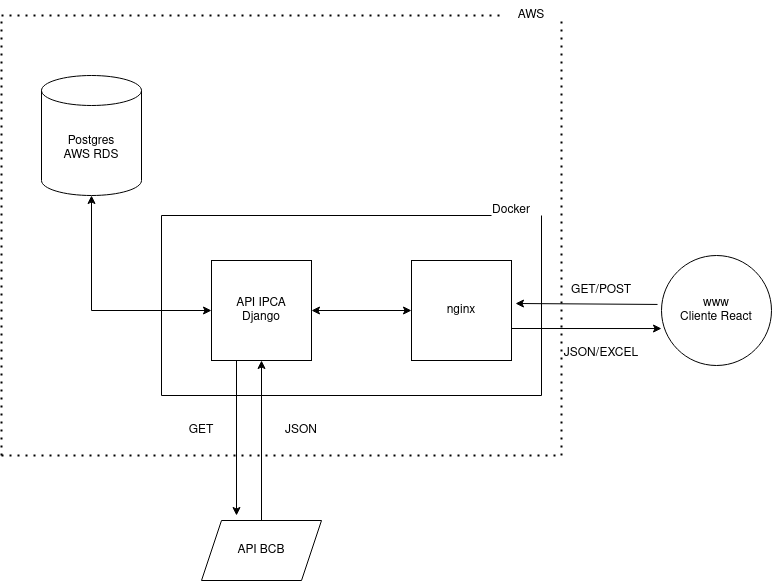

The diagram above was exported from draw.io. Its source (the exported page's mxGraphModel, read from the mxfile embedded in the PNG):
<mxGraphModel dx="2062" dy="789" grid="1" gridSize="10" guides="1" tooltips="1" connect="1" arrows="1" fold="1" page="1" pageScale="1" pageWidth="827" pageHeight="1169" background="#ffffff" math="0" shadow="0">
  <root>
    <mxCell id="WIyWlLk6GJQsqaUBKTNV-0" />
    <mxCell id="WIyWlLk6GJQsqaUBKTNV-1" parent="WIyWlLk6GJQsqaUBKTNV-0" />
    <mxCell id="RRswQPT0Xfp9ELzycXD0-0" value="&lt;div&gt;Postgres&lt;/div&gt;&lt;div&gt;AWS RDS&lt;/div&gt;" style="shape=cylinder3;whiteSpace=wrap;html=1;boundedLbl=1;backgroundOutline=1;size=15;" vertex="1" parent="WIyWlLk6GJQsqaUBKTNV-1">
      <mxGeometry x="80" y="140" width="100" height="120" as="geometry" />
    </mxCell>
    <mxCell id="RRswQPT0Xfp9ELzycXD0-1" value="&lt;div&gt;www&lt;/div&gt;&lt;div&gt;Cliente React&lt;br&gt;&lt;/div&gt;" style="ellipse;whiteSpace=wrap;html=1;aspect=fixed;" vertex="1" parent="WIyWlLk6GJQsqaUBKTNV-1">
      <mxGeometry x="700" y="320" width="110" height="110" as="geometry" />
    </mxCell>
    <mxCell id="RRswQPT0Xfp9ELzycXD0-2" value="&lt;div&gt;nginx&lt;/div&gt;" style="whiteSpace=wrap;html=1;aspect=fixed;" vertex="1" parent="WIyWlLk6GJQsqaUBKTNV-1">
      <mxGeometry x="450" y="325" width="100" height="100" as="geometry" />
    </mxCell>
    <mxCell id="RRswQPT0Xfp9ELzycXD0-3" value="&lt;div&gt;API IPCA&lt;br&gt;&lt;/div&gt;&lt;div&gt;Django&lt;br&gt;&lt;/div&gt;" style="whiteSpace=wrap;html=1;aspect=fixed;" vertex="1" parent="WIyWlLk6GJQsqaUBKTNV-1">
      <mxGeometry x="250" y="325" width="100" height="100" as="geometry" />
    </mxCell>
    <mxCell id="RRswQPT0Xfp9ELzycXD0-6" value="" style="endArrow=classic;startArrow=classic;html=1;rounded=0;entryX=0;entryY=0.5;entryDx=0;entryDy=0;exitX=1;exitY=0.5;exitDx=0;exitDy=0;" edge="1" parent="WIyWlLk6GJQsqaUBKTNV-1" source="RRswQPT0Xfp9ELzycXD0-3" target="RRswQPT0Xfp9ELzycXD0-2">
      <mxGeometry width="50" height="50" relative="1" as="geometry">
        <mxPoint x="390" y="440" as="sourcePoint" />
        <mxPoint x="440" y="390" as="targetPoint" />
      </mxGeometry>
    </mxCell>
    <mxCell id="RRswQPT0Xfp9ELzycXD0-7" value="" style="endArrow=classic;startArrow=classic;html=1;rounded=0;exitX=0;exitY=0.5;exitDx=0;exitDy=0;entryX=0.5;entryY=1;entryDx=0;entryDy=0;entryPerimeter=0;" edge="1" parent="WIyWlLk6GJQsqaUBKTNV-1" source="RRswQPT0Xfp9ELzycXD0-3" target="RRswQPT0Xfp9ELzycXD0-0">
      <mxGeometry width="50" height="50" relative="1" as="geometry">
        <mxPoint x="390" y="440" as="sourcePoint" />
        <mxPoint x="440" y="390" as="targetPoint" />
        <Array as="points">
          <mxPoint x="130" y="375" />
        </Array>
      </mxGeometry>
    </mxCell>
    <mxCell id="RRswQPT0Xfp9ELzycXD0-13" value="" style="endArrow=none;dashed=1;html=1;dashPattern=1 3;strokeWidth=2;rounded=0;" edge="1" parent="WIyWlLk6GJQsqaUBKTNV-1">
      <mxGeometry width="50" height="50" relative="1" as="geometry">
        <mxPoint x="40" y="520" as="sourcePoint" />
        <mxPoint x="600" y="520" as="targetPoint" />
      </mxGeometry>
    </mxCell>
    <mxCell id="RRswQPT0Xfp9ELzycXD0-14" value="" style="endArrow=none;dashed=1;html=1;dashPattern=1 3;strokeWidth=2;rounded=0;" edge="1" parent="WIyWlLk6GJQsqaUBKTNV-1">
      <mxGeometry width="50" height="50" relative="1" as="geometry">
        <mxPoint x="600" y="520" as="sourcePoint" />
        <mxPoint x="600" y="80" as="targetPoint" />
      </mxGeometry>
    </mxCell>
    <mxCell id="RRswQPT0Xfp9ELzycXD0-15" value="" style="endArrow=none;dashed=1;html=1;dashPattern=1 3;strokeWidth=2;rounded=0;" edge="1" parent="WIyWlLk6GJQsqaUBKTNV-1" target="RRswQPT0Xfp9ELzycXD0-30">
      <mxGeometry width="50" height="50" relative="1" as="geometry">
        <mxPoint x="40" y="80" as="sourcePoint" />
        <mxPoint x="520" y="80" as="targetPoint" />
      </mxGeometry>
    </mxCell>
    <mxCell id="RRswQPT0Xfp9ELzycXD0-16" value="" style="endArrow=none;dashed=1;html=1;dashPattern=1 3;strokeWidth=2;rounded=0;" edge="1" parent="WIyWlLk6GJQsqaUBKTNV-1">
      <mxGeometry width="50" height="50" relative="1" as="geometry">
        <mxPoint x="40" y="520" as="sourcePoint" />
        <mxPoint x="40" y="80" as="targetPoint" />
      </mxGeometry>
    </mxCell>
    <mxCell id="RRswQPT0Xfp9ELzycXD0-17" value="&lt;div&gt;GET/POST&lt;/div&gt;" style="text;html=1;strokeColor=none;fillColor=none;align=center;verticalAlign=middle;whiteSpace=wrap;rounded=0;" vertex="1" parent="WIyWlLk6GJQsqaUBKTNV-1">
      <mxGeometry x="610" y="340" width="60" height="30" as="geometry" />
    </mxCell>
    <mxCell id="RRswQPT0Xfp9ELzycXD0-18" value="API BCB" style="shape=parallelogram;perimeter=parallelogramPerimeter;whiteSpace=wrap;html=1;fixedSize=1;" vertex="1" parent="WIyWlLk6GJQsqaUBKTNV-1">
      <mxGeometry x="240" y="585" width="120" height="60" as="geometry" />
    </mxCell>
    <mxCell id="RRswQPT0Xfp9ELzycXD0-19" value="" style="endArrow=classic;html=1;rounded=0;exitX=-0.036;exitY=0.445;exitDx=0;exitDy=0;exitPerimeter=0;entryX=1.04;entryY=0.43;entryDx=0;entryDy=0;entryPerimeter=0;" edge="1" parent="WIyWlLk6GJQsqaUBKTNV-1" source="RRswQPT0Xfp9ELzycXD0-1" target="RRswQPT0Xfp9ELzycXD0-2">
      <mxGeometry width="50" height="50" relative="1" as="geometry">
        <mxPoint x="390" y="440" as="sourcePoint" />
        <mxPoint x="560" y="380" as="targetPoint" />
      </mxGeometry>
    </mxCell>
    <mxCell id="RRswQPT0Xfp9ELzycXD0-20" value="" style="endArrow=classic;html=1;rounded=0;exitX=1;exitY=0.68;exitDx=0;exitDy=0;exitPerimeter=0;entryX=0;entryY=0.664;entryDx=0;entryDy=0;entryPerimeter=0;" edge="1" parent="WIyWlLk6GJQsqaUBKTNV-1" source="RRswQPT0Xfp9ELzycXD0-2" target="RRswQPT0Xfp9ELzycXD0-1">
      <mxGeometry width="50" height="50" relative="1" as="geometry">
        <mxPoint x="390" y="440" as="sourcePoint" />
        <mxPoint x="440" y="390" as="targetPoint" />
      </mxGeometry>
    </mxCell>
    <mxCell id="RRswQPT0Xfp9ELzycXD0-21" value="&lt;div&gt;JSON/EXCEL&lt;/div&gt;&lt;div&gt;&lt;br&gt;&lt;/div&gt;" style="text;html=1;strokeColor=none;fillColor=none;align=center;verticalAlign=middle;whiteSpace=wrap;rounded=0;" vertex="1" parent="WIyWlLk6GJQsqaUBKTNV-1">
      <mxGeometry x="590" y="410" width="100" height="30" as="geometry" />
    </mxCell>
    <mxCell id="RRswQPT0Xfp9ELzycXD0-22" value="" style="endArrow=classic;html=1;rounded=0;exitX=0.25;exitY=1;exitDx=0;exitDy=0;" edge="1" parent="WIyWlLk6GJQsqaUBKTNV-1" source="RRswQPT0Xfp9ELzycXD0-3">
      <mxGeometry width="50" height="50" relative="1" as="geometry">
        <mxPoint x="390" y="440" as="sourcePoint" />
        <mxPoint x="275" y="580" as="targetPoint" />
      </mxGeometry>
    </mxCell>
    <mxCell id="RRswQPT0Xfp9ELzycXD0-23" value="" style="endArrow=classic;html=1;rounded=0;exitX=0.5;exitY=0;exitDx=0;exitDy=0;entryX=0.5;entryY=1;entryDx=0;entryDy=0;" edge="1" parent="WIyWlLk6GJQsqaUBKTNV-1" source="RRswQPT0Xfp9ELzycXD0-18" target="RRswQPT0Xfp9ELzycXD0-3">
      <mxGeometry width="50" height="50" relative="1" as="geometry">
        <mxPoint x="390" y="440" as="sourcePoint" />
        <mxPoint x="440" y="390" as="targetPoint" />
      </mxGeometry>
    </mxCell>
    <mxCell id="RRswQPT0Xfp9ELzycXD0-24" value="GET" style="text;html=1;strokeColor=none;fillColor=none;align=center;verticalAlign=middle;whiteSpace=wrap;rounded=0;" vertex="1" parent="WIyWlLk6GJQsqaUBKTNV-1">
      <mxGeometry x="210" y="480" width="60" height="30" as="geometry" />
    </mxCell>
    <mxCell id="RRswQPT0Xfp9ELzycXD0-25" value="JSON" style="text;html=1;strokeColor=none;fillColor=none;align=center;verticalAlign=middle;whiteSpace=wrap;rounded=0;" vertex="1" parent="WIyWlLk6GJQsqaUBKTNV-1">
      <mxGeometry x="310" y="480" width="60" height="30" as="geometry" />
    </mxCell>
    <mxCell id="RRswQPT0Xfp9ELzycXD0-26" value="" style="endArrow=none;html=1;rounded=0;" edge="1" parent="WIyWlLk6GJQsqaUBKTNV-1">
      <mxGeometry width="50" height="50" relative="1" as="geometry">
        <mxPoint x="200" y="280" as="sourcePoint" />
        <mxPoint x="530" y="280" as="targetPoint" />
      </mxGeometry>
    </mxCell>
    <mxCell id="RRswQPT0Xfp9ELzycXD0-27" value="" style="endArrow=none;html=1;rounded=0;" edge="1" parent="WIyWlLk6GJQsqaUBKTNV-1">
      <mxGeometry width="50" height="50" relative="1" as="geometry">
        <mxPoint x="580" y="280" as="sourcePoint" />
        <mxPoint x="580" y="460" as="targetPoint" />
      </mxGeometry>
    </mxCell>
    <mxCell id="RRswQPT0Xfp9ELzycXD0-28" value="" style="endArrow=none;html=1;rounded=0;" edge="1" parent="WIyWlLk6GJQsqaUBKTNV-1">
      <mxGeometry width="50" height="50" relative="1" as="geometry">
        <mxPoint x="200" y="460" as="sourcePoint" />
        <mxPoint x="580" y="460" as="targetPoint" />
      </mxGeometry>
    </mxCell>
    <mxCell id="RRswQPT0Xfp9ELzycXD0-29" value="" style="endArrow=none;html=1;rounded=0;" edge="1" parent="WIyWlLk6GJQsqaUBKTNV-1">
      <mxGeometry width="50" height="50" relative="1" as="geometry">
        <mxPoint x="200" y="460" as="sourcePoint" />
        <mxPoint x="200" y="280" as="targetPoint" />
      </mxGeometry>
    </mxCell>
    <mxCell id="RRswQPT0Xfp9ELzycXD0-30" value="AWS" style="text;html=1;strokeColor=none;fillColor=none;align=center;verticalAlign=middle;whiteSpace=wrap;rounded=0;" vertex="1" parent="WIyWlLk6GJQsqaUBKTNV-1">
      <mxGeometry x="540" y="65" width="60" height="30" as="geometry" />
    </mxCell>
    <mxCell id="RRswQPT0Xfp9ELzycXD0-31" value="Docker" style="text;html=1;strokeColor=none;fillColor=none;align=center;verticalAlign=middle;whiteSpace=wrap;rounded=0;" vertex="1" parent="WIyWlLk6GJQsqaUBKTNV-1">
      <mxGeometry x="520" y="260" width="60" height="30" as="geometry" />
    </mxCell>
  </root>
</mxGraphModel>